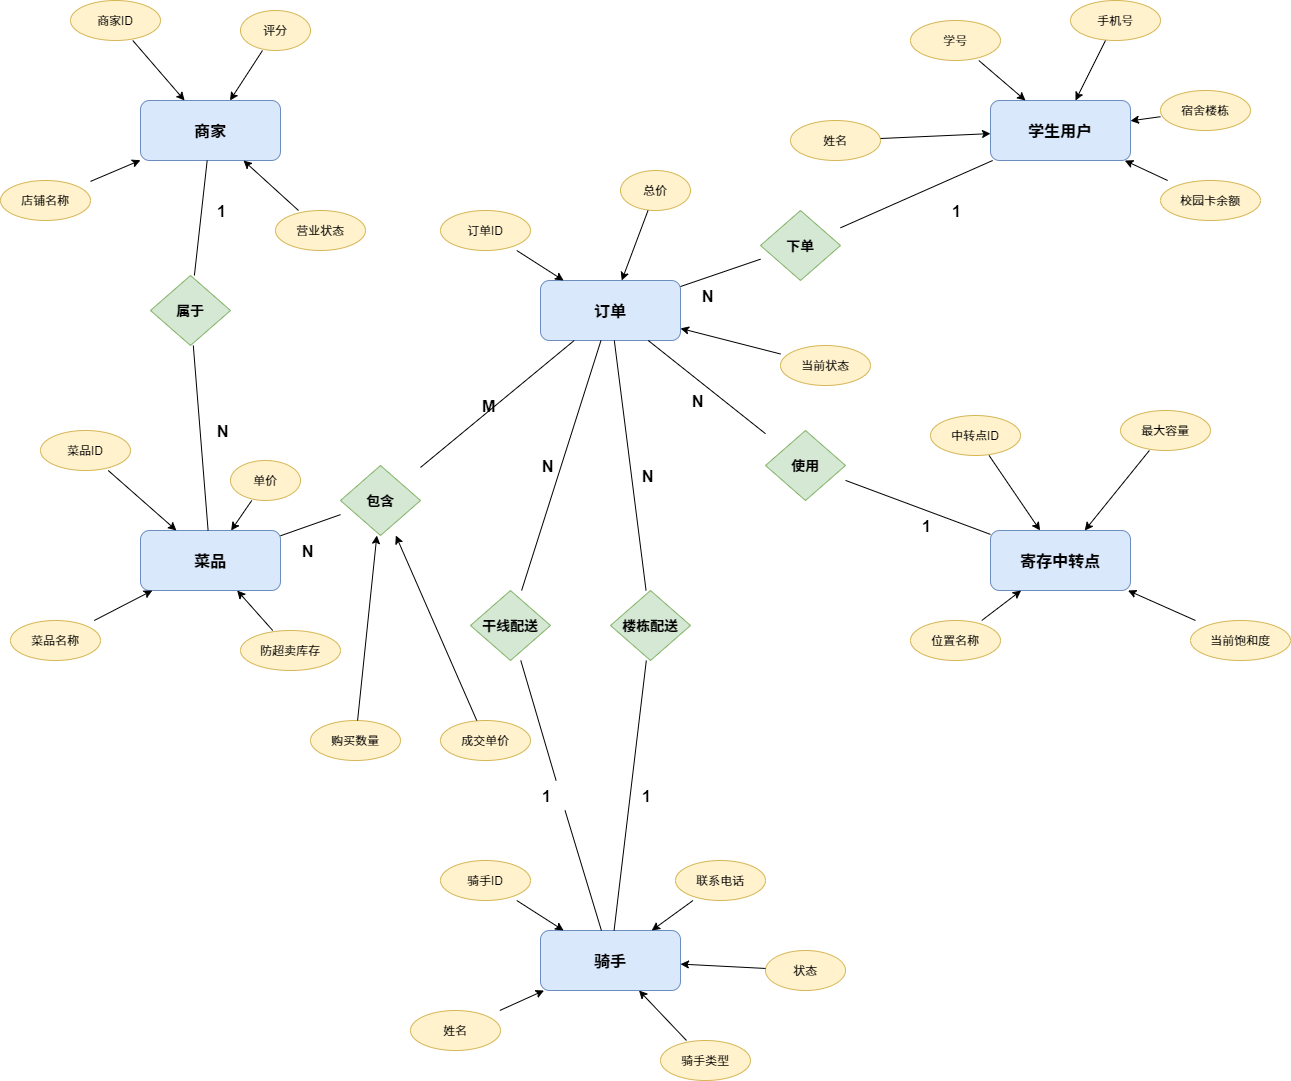

The diagram above was exported from draw.io. Its source (the exported page's mxGraphModel, read from the mxfile embedded in the PNG):
<mxGraphModel dx="1617" dy="812" grid="1" gridSize="10" guides="1" tooltips="1" connect="1" arrows="1" fold="1" page="1" pageScale="1" pageWidth="827" pageHeight="1169" math="0" shadow="0">
  <root>
    <mxCell id="0" />
    <mxCell id="1" parent="0" />
    <mxCell id="WMch3vVScgzEfMLDC8vI-1" parent="1" style="shape=rectangle;fillColor=#dae8fc;strokeColor=#6c8ebf;fontStyle=1;fontSize=16;rounded=1;" value="商家" vertex="1">
      <mxGeometry height="60" width="140" x="150" y="120" as="geometry" />
    </mxCell>
    <mxCell id="WMch3vVScgzEfMLDC8vI-2" parent="1" style="shape=ellipse;fillColor=#fff2cc;strokeColor=#d6b656;fontSize=12;" value="商家ID" vertex="1">
      <mxGeometry height="40" width="90" x="80" y="20" as="geometry" />
    </mxCell>
    <mxCell id="WMch3vVScgzEfMLDC8vI-3" parent="1" style="shape=ellipse;fillColor=#fff2cc;strokeColor=#d6b656;fontSize=12;" value="店铺名称" vertex="1">
      <mxGeometry height="40" width="90" x="10" y="200" as="geometry" />
    </mxCell>
    <mxCell id="WMch3vVScgzEfMLDC8vI-4" parent="1" style="shape=ellipse;fillColor=#fff2cc;strokeColor=#d6b656;fontSize=12;" value="评分" vertex="1">
      <mxGeometry height="40" width="70" x="250" y="30" as="geometry" />
    </mxCell>
    <mxCell id="WMch3vVScgzEfMLDC8vI-5" parent="1" style="shape=ellipse;fillColor=#fff2cc;strokeColor=#d6b656;fontSize=12;" value="营业状态" vertex="1">
      <mxGeometry height="40" width="90" x="285" y="230" as="geometry" />
    </mxCell>
    <mxCell id="WMch3vVScgzEfMLDC8vI-6" edge="1" parent="1" source="WMch3vVScgzEfMLDC8vI-2" target="WMch3vVScgzEfMLDC8vI-1">
      <mxGeometry relative="1" as="geometry" />
    </mxCell>
    <mxCell id="WMch3vVScgzEfMLDC8vI-7" edge="1" parent="1" source="WMch3vVScgzEfMLDC8vI-3" target="WMch3vVScgzEfMLDC8vI-1">
      <mxGeometry relative="1" as="geometry" />
    </mxCell>
    <mxCell id="WMch3vVScgzEfMLDC8vI-8" edge="1" parent="1" source="WMch3vVScgzEfMLDC8vI-4" target="WMch3vVScgzEfMLDC8vI-1">
      <mxGeometry relative="1" as="geometry" />
    </mxCell>
    <mxCell id="WMch3vVScgzEfMLDC8vI-9" edge="1" parent="1" source="WMch3vVScgzEfMLDC8vI-5" target="WMch3vVScgzEfMLDC8vI-1">
      <mxGeometry relative="1" as="geometry" />
    </mxCell>
    <mxCell id="WMch3vVScgzEfMLDC8vI-10" parent="1" style="shape=rectangle;fillColor=#dae8fc;strokeColor=#6c8ebf;fontStyle=1;fontSize=16;rounded=1;" value="学生用户" vertex="1">
      <mxGeometry height="60" width="140" x="1000" y="120" as="geometry" />
    </mxCell>
    <mxCell id="WMch3vVScgzEfMLDC8vI-11" parent="1" style="shape=ellipse;fillColor=#fff2cc;strokeColor=#d6b656;fontSize=12;" value="学号" vertex="1">
      <mxGeometry height="40" width="90" x="920" y="40" as="geometry" />
    </mxCell>
    <mxCell id="WMch3vVScgzEfMLDC8vI-12" parent="1" style="shape=ellipse;fillColor=#fff2cc;strokeColor=#d6b656;fontSize=12;" value="姓名" vertex="1">
      <mxGeometry height="40" width="90" x="800" y="140" as="geometry" />
    </mxCell>
    <mxCell id="WMch3vVScgzEfMLDC8vI-13" parent="1" style="shape=ellipse;fillColor=#fff2cc;strokeColor=#d6b656;fontSize=12;" value="手机号" vertex="1">
      <mxGeometry height="40" width="90" x="1080" y="20" as="geometry" />
    </mxCell>
    <mxCell id="WMch3vVScgzEfMLDC8vI-14" parent="1" style="shape=ellipse;fillColor=#fff2cc;strokeColor=#d6b656;fontSize=12;" value="宿舍楼栋" vertex="1">
      <mxGeometry height="40" width="90" x="1170" y="110" as="geometry" />
    </mxCell>
    <mxCell id="WMch3vVScgzEfMLDC8vI-15" parent="1" style="shape=ellipse;fillColor=#fff2cc;strokeColor=#d6b656;fontSize=12;" value="校园卡余额" vertex="1">
      <mxGeometry height="40" width="100" x="1170" y="200" as="geometry" />
    </mxCell>
    <mxCell id="WMch3vVScgzEfMLDC8vI-16" edge="1" parent="1" source="WMch3vVScgzEfMLDC8vI-11" target="WMch3vVScgzEfMLDC8vI-10">
      <mxGeometry relative="1" as="geometry" />
    </mxCell>
    <mxCell id="WMch3vVScgzEfMLDC8vI-17" edge="1" parent="1" source="WMch3vVScgzEfMLDC8vI-12" target="WMch3vVScgzEfMLDC8vI-10">
      <mxGeometry relative="1" as="geometry" />
    </mxCell>
    <mxCell id="WMch3vVScgzEfMLDC8vI-18" edge="1" parent="1" source="WMch3vVScgzEfMLDC8vI-13" target="WMch3vVScgzEfMLDC8vI-10">
      <mxGeometry relative="1" as="geometry" />
    </mxCell>
    <mxCell id="WMch3vVScgzEfMLDC8vI-19" edge="1" parent="1" source="WMch3vVScgzEfMLDC8vI-14" target="WMch3vVScgzEfMLDC8vI-10">
      <mxGeometry relative="1" as="geometry" />
    </mxCell>
    <mxCell id="WMch3vVScgzEfMLDC8vI-20" edge="1" parent="1" source="WMch3vVScgzEfMLDC8vI-15" target="WMch3vVScgzEfMLDC8vI-10">
      <mxGeometry relative="1" as="geometry" />
    </mxCell>
    <mxCell id="WMch3vVScgzEfMLDC8vI-21" parent="1" style="shape=rectangle;fillColor=#dae8fc;strokeColor=#6c8ebf;fontStyle=1;fontSize=16;rounded=1;" value="订单" vertex="1">
      <mxGeometry height="60" width="140" x="550" y="300" as="geometry" />
    </mxCell>
    <mxCell id="WMch3vVScgzEfMLDC8vI-22" parent="1" style="shape=ellipse;fillColor=#fff2cc;strokeColor=#d6b656;fontSize=12;" value="订单ID" vertex="1">
      <mxGeometry height="40" width="90" x="450" y="230" as="geometry" />
    </mxCell>
    <mxCell id="WMch3vVScgzEfMLDC8vI-23" parent="1" style="shape=ellipse;fillColor=#fff2cc;strokeColor=#d6b656;fontSize=12;" value="总价" vertex="1">
      <mxGeometry height="40" width="70" x="630" y="190" as="geometry" />
    </mxCell>
    <mxCell id="WMch3vVScgzEfMLDC8vI-24" parent="1" style="shape=ellipse;fillColor=#fff2cc;strokeColor=#d6b656;fontSize=12;" value="当前状态" vertex="1">
      <mxGeometry height="40" width="90" x="790" y="365" as="geometry" />
    </mxCell>
    <mxCell id="WMch3vVScgzEfMLDC8vI-25" edge="1" parent="1" source="WMch3vVScgzEfMLDC8vI-22" target="WMch3vVScgzEfMLDC8vI-21">
      <mxGeometry relative="1" as="geometry" />
    </mxCell>
    <mxCell id="WMch3vVScgzEfMLDC8vI-26" edge="1" parent="1" source="WMch3vVScgzEfMLDC8vI-23" target="WMch3vVScgzEfMLDC8vI-21">
      <mxGeometry relative="1" as="geometry" />
    </mxCell>
    <mxCell id="WMch3vVScgzEfMLDC8vI-27" edge="1" parent="1" source="WMch3vVScgzEfMLDC8vI-24" target="WMch3vVScgzEfMLDC8vI-21">
      <mxGeometry relative="1" as="geometry" />
    </mxCell>
    <mxCell id="WMch3vVScgzEfMLDC8vI-28" parent="1" style="shape=rectangle;fillColor=#dae8fc;strokeColor=#6c8ebf;fontStyle=1;fontSize=16;rounded=1;" value="菜品" vertex="1">
      <mxGeometry height="60" width="140" x="150" y="550" as="geometry" />
    </mxCell>
    <mxCell id="WMch3vVScgzEfMLDC8vI-29" parent="1" style="shape=ellipse;fillColor=#fff2cc;strokeColor=#d6b656;fontSize=12;" value="菜品ID" vertex="1">
      <mxGeometry height="40" width="90" x="50" y="450" as="geometry" />
    </mxCell>
    <mxCell id="WMch3vVScgzEfMLDC8vI-30" parent="1" style="shape=ellipse;fillColor=#fff2cc;strokeColor=#d6b656;fontSize=12;" value="菜品名称" vertex="1">
      <mxGeometry height="40" width="90" x="20" y="640" as="geometry" />
    </mxCell>
    <mxCell id="WMch3vVScgzEfMLDC8vI-31" parent="1" style="shape=ellipse;fillColor=#fff2cc;strokeColor=#d6b656;fontSize=12;" value="单价" vertex="1">
      <mxGeometry height="40" width="70" x="240" y="480" as="geometry" />
    </mxCell>
    <mxCell id="WMch3vVScgzEfMLDC8vI-32" parent="1" style="shape=ellipse;fillColor=#fff2cc;strokeColor=#d6b656;fontSize=12;" value="防超卖库存" vertex="1">
      <mxGeometry height="40" width="100" x="250" y="650" as="geometry" />
    </mxCell>
    <mxCell id="WMch3vVScgzEfMLDC8vI-33" edge="1" parent="1" source="WMch3vVScgzEfMLDC8vI-29" target="WMch3vVScgzEfMLDC8vI-28">
      <mxGeometry relative="1" as="geometry" />
    </mxCell>
    <mxCell id="WMch3vVScgzEfMLDC8vI-34" edge="1" parent="1" source="WMch3vVScgzEfMLDC8vI-30" target="WMch3vVScgzEfMLDC8vI-28">
      <mxGeometry relative="1" as="geometry" />
    </mxCell>
    <mxCell id="WMch3vVScgzEfMLDC8vI-35" edge="1" parent="1" source="WMch3vVScgzEfMLDC8vI-31" target="WMch3vVScgzEfMLDC8vI-28">
      <mxGeometry relative="1" as="geometry" />
    </mxCell>
    <mxCell id="WMch3vVScgzEfMLDC8vI-36" edge="1" parent="1" source="WMch3vVScgzEfMLDC8vI-32" target="WMch3vVScgzEfMLDC8vI-28">
      <mxGeometry relative="1" as="geometry" />
    </mxCell>
    <mxCell id="WMch3vVScgzEfMLDC8vI-37" parent="1" style="shape=rectangle;fillColor=#dae8fc;strokeColor=#6c8ebf;fontStyle=1;fontSize=16;rounded=1;" value="寄存中转点" vertex="1">
      <mxGeometry height="60" width="140" x="1000" y="550" as="geometry" />
    </mxCell>
    <mxCell id="WMch3vVScgzEfMLDC8vI-38" parent="1" style="shape=ellipse;fillColor=#fff2cc;strokeColor=#d6b656;fontSize=12;" value="中转点ID" vertex="1">
      <mxGeometry height="40" width="90" x="940" y="435" as="geometry" />
    </mxCell>
    <mxCell id="WMch3vVScgzEfMLDC8vI-39" parent="1" style="shape=ellipse;fillColor=#fff2cc;strokeColor=#d6b656;fontSize=12;" value="位置名称" vertex="1">
      <mxGeometry height="40" width="90" x="920" y="640" as="geometry" />
    </mxCell>
    <mxCell id="WMch3vVScgzEfMLDC8vI-40" parent="1" style="shape=ellipse;fillColor=#fff2cc;strokeColor=#d6b656;fontSize=12;" value="最大容量" vertex="1">
      <mxGeometry height="40" width="90" x="1130" y="430" as="geometry" />
    </mxCell>
    <mxCell id="WMch3vVScgzEfMLDC8vI-41" parent="1" style="shape=ellipse;fillColor=#fff2cc;strokeColor=#d6b656;fontSize=12;" value="当前饱和度" vertex="1">
      <mxGeometry height="40" width="100" x="1200" y="640" as="geometry" />
    </mxCell>
    <mxCell id="WMch3vVScgzEfMLDC8vI-42" edge="1" parent="1" source="WMch3vVScgzEfMLDC8vI-38" target="WMch3vVScgzEfMLDC8vI-37">
      <mxGeometry relative="1" as="geometry" />
    </mxCell>
    <mxCell id="WMch3vVScgzEfMLDC8vI-43" edge="1" parent="1" source="WMch3vVScgzEfMLDC8vI-39" target="WMch3vVScgzEfMLDC8vI-37">
      <mxGeometry relative="1" as="geometry" />
    </mxCell>
    <mxCell id="WMch3vVScgzEfMLDC8vI-44" edge="1" parent="1" source="WMch3vVScgzEfMLDC8vI-40" target="WMch3vVScgzEfMLDC8vI-37">
      <mxGeometry relative="1" as="geometry" />
    </mxCell>
    <mxCell id="WMch3vVScgzEfMLDC8vI-45" edge="1" parent="1" source="WMch3vVScgzEfMLDC8vI-41" target="WMch3vVScgzEfMLDC8vI-37">
      <mxGeometry relative="1" as="geometry" />
    </mxCell>
    <mxCell id="WMch3vVScgzEfMLDC8vI-46" parent="1" style="shape=rectangle;fillColor=#dae8fc;strokeColor=#6c8ebf;fontStyle=1;fontSize=16;rounded=1;" value="骑手" vertex="1">
      <mxGeometry height="60" width="140" x="550" y="950" as="geometry" />
    </mxCell>
    <mxCell id="WMch3vVScgzEfMLDC8vI-47" parent="1" style="shape=ellipse;fillColor=#fff2cc;strokeColor=#d6b656;fontSize=12;" value="骑手ID" vertex="1">
      <mxGeometry height="40" width="90" x="450" y="880" as="geometry" />
    </mxCell>
    <mxCell id="WMch3vVScgzEfMLDC8vI-48" parent="1" style="shape=ellipse;fillColor=#fff2cc;strokeColor=#d6b656;fontSize=12;" value="姓名" vertex="1">
      <mxGeometry height="40" width="90" x="420" y="1030" as="geometry" />
    </mxCell>
    <mxCell id="WMch3vVScgzEfMLDC8vI-49" parent="1" style="shape=ellipse;fillColor=#fff2cc;strokeColor=#d6b656;fontSize=12;" value="联系电话" vertex="1">
      <mxGeometry height="40" width="90" x="685" y="880" as="geometry" />
    </mxCell>
    <mxCell id="WMch3vVScgzEfMLDC8vI-50" parent="1" style="shape=ellipse;fillColor=#fff2cc;strokeColor=#d6b656;fontSize=12;" value="骑手类型" vertex="1">
      <mxGeometry height="40" width="90" x="670" y="1060" as="geometry" />
    </mxCell>
    <mxCell id="WMch3vVScgzEfMLDC8vI-51" parent="1" style="shape=ellipse;fillColor=#fff2cc;strokeColor=#d6b656;fontSize=12;" value="状态" vertex="1">
      <mxGeometry height="40" width="80" x="775" y="970" as="geometry" />
    </mxCell>
    <mxCell id="WMch3vVScgzEfMLDC8vI-52" edge="1" parent="1" source="WMch3vVScgzEfMLDC8vI-47" target="WMch3vVScgzEfMLDC8vI-46">
      <mxGeometry relative="1" as="geometry" />
    </mxCell>
    <mxCell id="WMch3vVScgzEfMLDC8vI-53" edge="1" parent="1" source="WMch3vVScgzEfMLDC8vI-48" target="WMch3vVScgzEfMLDC8vI-46">
      <mxGeometry relative="1" as="geometry" />
    </mxCell>
    <mxCell id="WMch3vVScgzEfMLDC8vI-54" edge="1" parent="1" source="WMch3vVScgzEfMLDC8vI-49" target="WMch3vVScgzEfMLDC8vI-46">
      <mxGeometry relative="1" as="geometry" />
    </mxCell>
    <mxCell id="WMch3vVScgzEfMLDC8vI-55" edge="1" parent="1" source="WMch3vVScgzEfMLDC8vI-50" target="WMch3vVScgzEfMLDC8vI-46">
      <mxGeometry relative="1" as="geometry" />
    </mxCell>
    <mxCell id="WMch3vVScgzEfMLDC8vI-56" edge="1" parent="1" source="WMch3vVScgzEfMLDC8vI-51" target="WMch3vVScgzEfMLDC8vI-46">
      <mxGeometry relative="1" as="geometry" />
    </mxCell>
    <mxCell id="WMch3vVScgzEfMLDC8vI-57" edge="1" parent="1" source="WMch3vVScgzEfMLDC8vI-1" style="endArrow=none;startArrow=none;html=1;" target="WMch3vVScgzEfMLDC8vI-61">
      <mxGeometry relative="1" as="geometry" />
    </mxCell>
    <mxCell id="WMch3vVScgzEfMLDC8vI-58" parent="1" style="text;html=1;strokeColor=none;fillColor=none;fontSize=16;fontStyle=1" value="1" vertex="1">
      <mxGeometry height="30" width="40" x="225" y="215" as="geometry" />
    </mxCell>
    <mxCell id="WMch3vVScgzEfMLDC8vI-59" edge="1" parent="1" source="WMch3vVScgzEfMLDC8vI-61" style="endArrow=none;startArrow=none;html=1;" target="WMch3vVScgzEfMLDC8vI-28">
      <mxGeometry relative="1" as="geometry" />
    </mxCell>
    <mxCell id="WMch3vVScgzEfMLDC8vI-60" parent="1" style="text;html=1;strokeColor=none;fillColor=none;fontSize=16;fontStyle=1" value="N" vertex="1">
      <mxGeometry height="30" width="40" x="225" y="435" as="geometry" />
    </mxCell>
    <mxCell id="WMch3vVScgzEfMLDC8vI-61" parent="1" style="shape=rhombus;fillColor=#d5e8d4;strokeColor=#82b366;fontStyle=1;fontSize=14;" value="属于" vertex="1">
      <mxGeometry height="70" width="80" x="160" y="295" as="geometry" />
    </mxCell>
    <mxCell id="WMch3vVScgzEfMLDC8vI-62" edge="1" parent="1" source="WMch3vVScgzEfMLDC8vI-10" style="endArrow=none;startArrow=none;html=1;" target="WMch3vVScgzEfMLDC8vI-66">
      <mxGeometry relative="1" as="geometry" />
    </mxCell>
    <mxCell id="WMch3vVScgzEfMLDC8vI-63" parent="1" style="text;html=1;strokeColor=none;fillColor=none;fontSize=16;fontStyle=1" value="1" vertex="1">
      <mxGeometry height="30" width="40" x="960" y="215" as="geometry" />
    </mxCell>
    <mxCell id="WMch3vVScgzEfMLDC8vI-64" edge="1" parent="1" source="WMch3vVScgzEfMLDC8vI-66" style="endArrow=none;startArrow=none;html=1;" target="WMch3vVScgzEfMLDC8vI-21">
      <mxGeometry relative="1" as="geometry" />
    </mxCell>
    <mxCell id="WMch3vVScgzEfMLDC8vI-65" parent="1" style="text;html=1;strokeColor=none;fillColor=none;fontSize=16;fontStyle=1" value="N" vertex="1">
      <mxGeometry height="30" width="40" x="710" y="300" as="geometry" />
    </mxCell>
    <mxCell id="WMch3vVScgzEfMLDC8vI-66" parent="1" style="shape=rhombus;fillColor=#d5e8d4;strokeColor=#82b366;fontStyle=1;fontSize=14;" value="下单" vertex="1">
      <mxGeometry height="70" width="80" x="770" y="230" as="geometry" />
    </mxCell>
    <mxCell id="WMch3vVScgzEfMLDC8vI-67" edge="1" parent="1" source="WMch3vVScgzEfMLDC8vI-21" style="endArrow=none;startArrow=none;html=1;" target="WMch3vVScgzEfMLDC8vI-71">
      <mxGeometry relative="1" as="geometry" />
    </mxCell>
    <mxCell id="WMch3vVScgzEfMLDC8vI-68" parent="1" style="text;html=1;strokeColor=none;fillColor=none;fontSize=16;fontStyle=1" value="N" vertex="1">
      <mxGeometry height="30" width="40" x="700" y="405" as="geometry" />
    </mxCell>
    <mxCell id="WMch3vVScgzEfMLDC8vI-69" edge="1" parent="1" source="WMch3vVScgzEfMLDC8vI-71" style="endArrow=none;startArrow=none;html=1;" target="WMch3vVScgzEfMLDC8vI-37">
      <mxGeometry relative="1" as="geometry" />
    </mxCell>
    <mxCell id="WMch3vVScgzEfMLDC8vI-70" parent="1" style="text;html=1;strokeColor=none;fillColor=none;fontSize=16;fontStyle=1" value="1" vertex="1">
      <mxGeometry height="30" width="40" x="930" y="530" as="geometry" />
    </mxCell>
    <mxCell id="WMch3vVScgzEfMLDC8vI-71" parent="1" style="shape=rhombus;fillColor=#d5e8d4;strokeColor=#82b366;fontStyle=1;fontSize=14;" value="使用" vertex="1">
      <mxGeometry height="70" width="80" x="775" y="450" as="geometry" />
    </mxCell>
    <mxCell id="WMch3vVScgzEfMLDC8vI-72" edge="1" parent="1" source="WMch3vVScgzEfMLDC8vI-21" style="endArrow=none;startArrow=none;html=1;" target="WMch3vVScgzEfMLDC8vI-76">
      <mxGeometry relative="1" as="geometry" />
    </mxCell>
    <mxCell id="WMch3vVScgzEfMLDC8vI-73" parent="1" style="text;html=1;strokeColor=none;fillColor=none;fontSize=16;fontStyle=1" value="N" vertex="1">
      <mxGeometry height="30" width="40" x="550" y="470" as="geometry" />
    </mxCell>
    <mxCell id="WMch3vVScgzEfMLDC8vI-74" edge="1" parent="1" source="WMch3vVScgzEfMLDC8vI-75" style="endArrow=none;startArrow=none;html=1;" target="WMch3vVScgzEfMLDC8vI-46">
      <mxGeometry relative="1" as="geometry" />
    </mxCell>
    <mxCell id="WMch3vVScgzEfMLDC8vI-76" parent="1" style="shape=rhombus;fillColor=#d5e8d4;strokeColor=#82b366;fontStyle=1;fontSize=14;" value="干线配送" vertex="1">
      <mxGeometry height="70" width="80" x="480" y="610" as="geometry" />
    </mxCell>
    <mxCell id="WMch3vVScgzEfMLDC8vI-77" edge="1" parent="1" source="WMch3vVScgzEfMLDC8vI-21" style="endArrow=none;startArrow=none;html=1;" target="WMch3vVScgzEfMLDC8vI-81">
      <mxGeometry relative="1" as="geometry" />
    </mxCell>
    <mxCell id="WMch3vVScgzEfMLDC8vI-78" parent="1" style="text;html=1;strokeColor=none;fillColor=none;fontSize=16;fontStyle=1" value="N" vertex="1">
      <mxGeometry height="30" width="40" x="650" y="480" as="geometry" />
    </mxCell>
    <mxCell id="WMch3vVScgzEfMLDC8vI-79" edge="1" parent="1" source="WMch3vVScgzEfMLDC8vI-81" style="endArrow=none;startArrow=none;html=1;" target="WMch3vVScgzEfMLDC8vI-46">
      <mxGeometry relative="1" as="geometry" />
    </mxCell>
    <mxCell id="WMch3vVScgzEfMLDC8vI-80" parent="1" style="text;html=1;strokeColor=none;fillColor=none;fontSize=16;fontStyle=1" value="1" vertex="1">
      <mxGeometry height="30" width="40" x="650" y="800" as="geometry" />
    </mxCell>
    <mxCell id="WMch3vVScgzEfMLDC8vI-81" parent="1" style="shape=rhombus;fillColor=#d5e8d4;strokeColor=#82b366;fontStyle=1;fontSize=14;" value="楼栋配送" vertex="1">
      <mxGeometry height="70" width="80" x="620" y="610" as="geometry" />
    </mxCell>
    <mxCell id="WMch3vVScgzEfMLDC8vI-82" edge="1" parent="1" source="WMch3vVScgzEfMLDC8vI-21" style="endArrow=none;startArrow=none;html=1;" target="WMch3vVScgzEfMLDC8vI-90">
      <mxGeometry relative="1" as="geometry" />
    </mxCell>
    <mxCell id="WMch3vVScgzEfMLDC8vI-83" parent="1" style="text;html=1;strokeColor=none;fillColor=none;fontSize=16;fontStyle=1" value="M" vertex="1">
      <mxGeometry height="30" width="40" x="490" y="410" as="geometry" />
    </mxCell>
    <mxCell id="WMch3vVScgzEfMLDC8vI-84" edge="1" parent="1" source="WMch3vVScgzEfMLDC8vI-90" style="endArrow=none;startArrow=none;html=1;" target="WMch3vVScgzEfMLDC8vI-28">
      <mxGeometry relative="1" as="geometry" />
    </mxCell>
    <mxCell id="WMch3vVScgzEfMLDC8vI-85" parent="1" style="text;html=1;strokeColor=none;fillColor=none;fontSize=16;fontStyle=1" value="N" vertex="1">
      <mxGeometry height="30" width="40" x="310" y="555" as="geometry" />
    </mxCell>
    <mxCell id="WMch3vVScgzEfMLDC8vI-86" parent="1" style="shape=ellipse;fillColor=#fff2cc;strokeColor=#d6b656;fontSize=12;" value="购买数量" vertex="1">
      <mxGeometry height="40" width="90" x="320" y="740" as="geometry" />
    </mxCell>
    <mxCell id="WMch3vVScgzEfMLDC8vI-87" parent="1" style="shape=ellipse;fillColor=#fff2cc;strokeColor=#d6b656;fontSize=12;" value="成交单价" vertex="1">
      <mxGeometry height="40" width="90" x="450" y="740" as="geometry" />
    </mxCell>
    <mxCell id="WMch3vVScgzEfMLDC8vI-88" edge="1" parent="1" source="WMch3vVScgzEfMLDC8vI-86" target="WMch3vVScgzEfMLDC8vI-90">
      <mxGeometry relative="1" as="geometry" />
    </mxCell>
    <mxCell id="WMch3vVScgzEfMLDC8vI-89" edge="1" parent="1" source="WMch3vVScgzEfMLDC8vI-87" target="WMch3vVScgzEfMLDC8vI-90">
      <mxGeometry relative="1" as="geometry" />
    </mxCell>
    <mxCell id="WMch3vVScgzEfMLDC8vI-90" parent="1" style="shape=rhombus;fillColor=#d5e8d4;strokeColor=#82b366;fontStyle=1;fontSize=14;" value="包含" vertex="1">
      <mxGeometry height="70" width="80" x="350" y="485" as="geometry" />
    </mxCell>
    <mxCell id="WMch3vVScgzEfMLDC8vI-92" edge="1" parent="1" source="WMch3vVScgzEfMLDC8vI-76" style="endArrow=none;startArrow=none;html=1;" target="WMch3vVScgzEfMLDC8vI-75" value="">
      <mxGeometry relative="1" as="geometry">
        <mxPoint x="530" y="680" as="sourcePoint" />
        <mxPoint x="611" y="950" as="targetPoint" />
      </mxGeometry>
    </mxCell>
    <mxCell id="WMch3vVScgzEfMLDC8vI-75" parent="1" style="text;html=1;strokeColor=none;fillColor=none;fontSize=16;fontStyle=1" value="1" vertex="1">
      <mxGeometry height="30" width="40" x="550" y="800" as="geometry" />
    </mxCell>
    <mxCell id="WMch3vVScgzEfMLDC8vI-93" edge="1" parent="1" source="WMch3vVScgzEfMLDC8vI-49" style="edgeStyle=orthogonalEdgeStyle;rounded=0;orthogonalLoop=1;jettySize=auto;html=1;exitX=0.5;exitY=1;exitDx=0;exitDy=0;" target="WMch3vVScgzEfMLDC8vI-49">
      <mxGeometry relative="1" as="geometry" />
    </mxCell>
  </root>
</mxGraphModel>